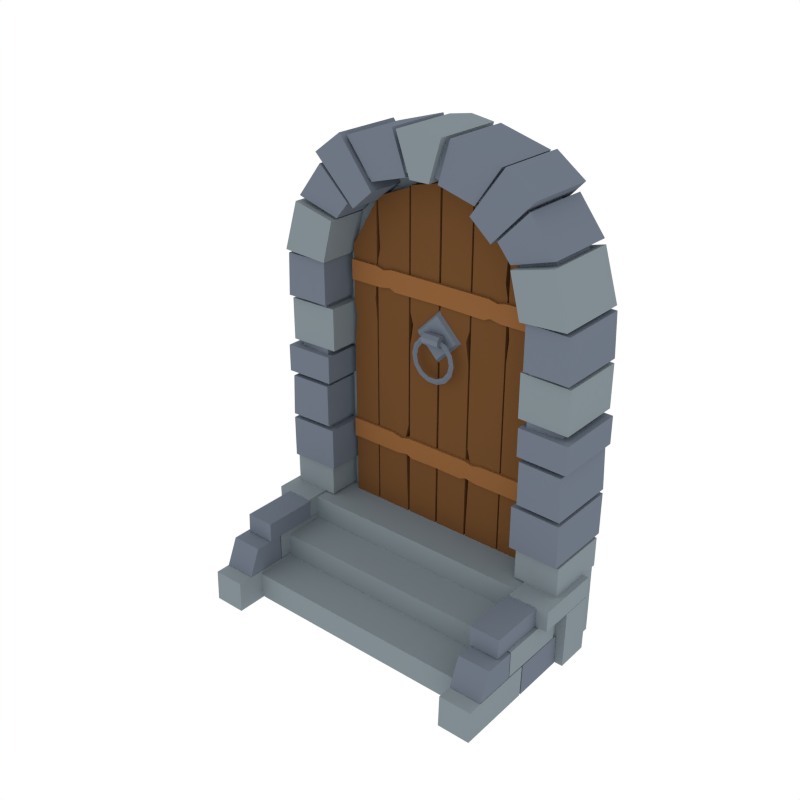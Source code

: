 # Source: Door_Round.blend  (saved by Blender 2.79.0; exported with 4.5.12 LTS)
import bpy
from mathutils import Matrix  # noqa: F401  (used for matrix-valued properties, if any)

bpy.ops.wm.read_factory_settings(use_empty=True)
scene = bpy.context.scene
scene.name = 'Scene'

# ---- collections
col_collection_1 = bpy.data.collections.new('Collection 1'); scene.collection.children.link(col_collection_1)

# ---- materials (node trees are filled in below, after node groups)
mat_wood = bpy.data.materials.new('Wood')
mat_wood.alpha_threshold = 0.0
mat_wood.diffuse_color = (0.1529, 0.06848, 0.02416, 1.0)
mat_wood.roughness = 0.5
mat_stone_dark = bpy.data.materials.new('Stone_Dark')
mat_stone_dark.alpha_threshold = 0.0
mat_stone_dark.diffuse_color = (0.1547, 0.1827, 0.2266, 1.0)
mat_stone_dark.roughness = 0.5
mat_wood_light = bpy.data.materials.new('Wood_Light')
mat_wood_light.alpha_threshold = 0.0
mat_wood_light.diffuse_color = (0.2668, 0.1153, 0.03969, 1.0)
mat_wood_light.roughness = 0.5
mat_stone_light = bpy.data.materials.new('Stone_Light')
mat_stone_light.alpha_threshold = 0.0
mat_stone_light.diffuse_color = (0.2215, 0.2643, 0.2883, 1.0)
mat_stone_light.roughness = 0.5

# ---- material node trees

# ---- world
world_world = bpy.data.worlds.new('World'); scene.world = world_world
world_world.color = (1.0, 1.0, 1.0)
world_world.use_sun_shadow = False
world_world.sun_shadow_jitter_overblur = 0.0
world_world.cycles.sampling_method = 'NONE'
world_world.cycles.sample_map_resolution = 256

# ---- meshes
me_cylinder_010 = bpy.data.meshes.new('Cylinder.010')
me_cylinder_010.from_pydata([(0.2287, 0.04026, 0.4893), (0.2287, 0.1149, 0.4893), (0.198, 0.04026, 0.6036), (0.198, 0.1149, 0.6036), (0.1143, 0.04026, 0.6873), (0.1143, 0.1149, 0.6873), (8.058e-09, 0.04026, 0.7179), (8.058e-09, 0.1149, 0.7179), (-0.1143, 0.04026, 0.6873), (-0.1143, 0.1149, 0.6873), (-0.198, 0.04026, 0.6036), (-0.198, 0.1149, 0.6036), (-0.2287, 0.04026, 0.4893), (-0.2287, 0.1149, 0.4893), (0.1756, 0.03628, 0.4895), (0.1756, 0.1188, 0.4895), (0.1521, 0.03628, 0.5773), (0.1521, 0.1188, 0.5773), (0.08779, 0.03628, 0.6416), (0.08779, 0.1188, 0.6416), (8.561e-09, 0.03628, 0.6651), (8.561e-09, 0.1188, 0.6651), (-0.08779, 0.03628, 0.6416), (-0.08779, 0.1188, 0.6416), (-0.1521, 0.03628, 0.5773), (-0.1521, 0.1188, 0.5773), (-0.1756, 0.03628, 0.4895), (-0.1756, 0.1188, 0.4895), (-0.1756, 0.1188, 0.1233), (-0.1756, 0.03628, 0.1233), (0.1756, 0.1188, 0.1233), (0.1756, 0.03628, 0.1233), (-0.2287, 0.1149, 0.1233), (-0.2287, 0.04026, 0.1233), (0.2287, 0.1149, 0.1233), (0.2287, 0.04026, 0.1233), (0.1127, 0.07615, 0.5951), (0.1556, 0.07615, 0.5249), (0.1127, 0.07615, 0.1165), (0.1556, 0.07615, 0.1165), (0.0541, 0.07615, 0.6253), (0.1103, 0.07615, 0.6022), (0.0541, 0.07615, 0.1165), (0.1103, 0.07615, 0.1165), (0.001711, 0.07615, 0.6403), (0.05127, 0.07615, 0.6285), (0.001711, 0.07615, 0.1165), (0.05127, 0.07615, 0.1165), (0.1127, 0.09045, 0.5951), (0.1556, 0.09045, 0.5249), (0.1127, 0.09045, 0.1165), (0.1556, 0.09045, 0.1165), (0.0541, 0.09045, 0.6253), (0.1103, 0.09045, 0.6022), (0.0541, 0.09045, 0.1165), (0.1103, 0.09045, 0.1165), (0.001711, 0.09045, 0.6403), (0.05127, 0.09045, 0.6285), (0.001711, 0.09045, 0.1165), (0.05127, 0.09045, 0.1165), (0.05127, 0.07615, 0.446), (0.001711, 0.07615, 0.4539), (0.05127, 0.09045, 0.446), (0.001711, 0.09045, 0.4539), (0.007247, 0.07615, 0.4398), (0.007247, 0.09045, 0.4398), (0.04626, 0.07615, 0.429), (0.04626, 0.09045, 0.429), (0.001711, 0.07615, 0.426), (0.001711, 0.09045, 0.426), (0.05127, 0.07615, 0.3959), (0.05127, 0.09045, 0.3959), (0.1103, 0.07615, 0.2737), (0.0541, 0.07615, 0.2657), (0.1103, 0.09045, 0.2737), (0.0541, 0.09045, 0.2657), (0.05869, 0.07615, 0.2474), (0.05869, 0.09045, 0.2474), (0.1103, 0.07615, 0.2448), (0.1103, 0.09045, 0.2448), (0.1556, 0.07615, 0.4351), (0.1127, 0.07615, 0.491), (0.1556, 0.09045, 0.4351), (0.1127, 0.09045, 0.491), (0.1159, 0.07615, 0.4516), (0.1159, 0.09045, 0.4516), (0.1512, 0.07615, 0.4157), (0.1512, 0.09045, 0.4157), (0.1127, 0.07615, 0.4176), (0.1127, 0.09045, 0.4176), (0.1556, 0.07615, 0.3718), (0.1556, 0.09045, 0.3718), (0.1103, 0.07615, 0.5091), (0.1103, 0.09045, 0.5091), (0.0541, 0.07615, 0.5234), (0.0541, 0.09045, 0.5234), (0.1064, 0.07615, 0.5288), (0.1064, 0.09045, 0.5288), (0.0541, 0.07615, 0.5336), (0.0541, 0.09045, 0.5336), (0.1564, 0.07258, 0.5023), (0.1564, 0.07258, 0.4719), (0.1034, 0.07258, 0.4719), (0.1113, 0.07258, 0.5023), (0.09716, 0.07258, 0.4989), (0.0864, 0.07258, 0.4749), (0.08337, 0.07258, 0.5023), (0.07667, 0.07258, 0.4706), (0.1566, 0.08582, 0.5023), (0.1559, 0.08582, 0.4719), (0.1034, 0.08582, 0.4719), (0.1113, 0.08582, 0.5023), (0.09716, 0.08582, 0.4989), (0.0864, 0.08582, 0.4749), (0.08337, 0.08582, 0.5023), (0.07667, 0.08582, 0.4706), (0.1564, 0.07258, 0.2459), (0.1564, 0.07258, 0.2155), (0.07126, 0.07258, 0.2155), (0.07911, 0.07258, 0.2459), (0.06498, 0.07258, 0.2425), (0.05423, 0.07258, 0.2186), (0.0512, 0.07258, 0.2459), (0.0445, 0.07258, 0.2143), (0.1566, 0.08582, 0.2459), (0.1559, 0.08582, 0.2155), (0.07126, 0.08582, 0.2155), (0.07911, 0.08582, 0.2459), (0.06498, 0.08582, 0.2425), (0.05423, 0.08582, 0.2186), (0.0512, 0.08582, 0.2459), (0.0445, 0.08582, 0.2143), (-0.1127, 0.07615, 0.5951), (-0.1556, 0.07615, 0.5249), (-0.1127, 0.07615, 0.1165), (-0.1556, 0.07615, 0.1165), (-0.0541, 0.07615, 0.6253), (-0.1103, 0.07615, 0.6022), (-0.0541, 0.07615, 0.1165), (-0.1103, 0.07615, 0.1165), (-0.001711, 0.07615, 0.6403), (-0.05127, 0.07615, 0.6285), (-0.001711, 0.07615, 0.1165), (-0.05127, 0.07615, 0.1165), (-0.1127, 0.09045, 0.5951), (-0.1556, 0.09045, 0.5249), (-0.1127, 0.09045, 0.1165), (-0.1556, 0.09045, 0.1165), (-0.0541, 0.09045, 0.6253), (-0.1103, 0.09045, 0.6022), (-0.0541, 0.09045, 0.1165), (-0.1103, 0.09045, 0.1165), (-0.001711, 0.09045, 0.6403), (-0.05127, 0.09045, 0.6285), (-0.001711, 0.09045, 0.1165), (-0.05127, 0.09045, 0.1165), (-0.05127, 0.07615, 0.446), (-0.001711, 0.07615, 0.4539), (-0.05127, 0.09045, 0.446), (-0.001711, 0.09045, 0.4539), (-0.007247, 0.07615, 0.4398), (-0.007247, 0.09045, 0.4398), (-0.04626, 0.07615, 0.429), (-0.04626, 0.09045, 0.429), (-0.001711, 0.07615, 0.426), (-0.001711, 0.09045, 0.426), (-0.05127, 0.07615, 0.3959), (-0.05127, 0.09045, 0.3959), (-0.1103, 0.07615, 0.2737), (-0.0541, 0.07615, 0.2657), (-0.1103, 0.09045, 0.2737), (-0.0541, 0.09045, 0.2657), (-0.05869, 0.07615, 0.2474), (-0.05869, 0.09045, 0.2474), (-0.1103, 0.07615, 0.2448), (-0.1103, 0.09045, 0.2448), (-0.1556, 0.07615, 0.4351), (-0.1127, 0.07615, 0.491), (-0.1556, 0.09045, 0.4351), (-0.1127, 0.09045, 0.491), (-0.1159, 0.07615, 0.4516), (-0.1159, 0.09045, 0.4516), (-0.1512, 0.07615, 0.4157), (-0.1512, 0.09045, 0.4157), (-0.1127, 0.07615, 0.4176), (-0.1127, 0.09045, 0.4176), (-0.1556, 0.07615, 0.3718), (-0.1556, 0.09045, 0.3718), (-0.1103, 0.07615, 0.5091), (-0.1103, 0.09045, 0.5091), (-0.0541, 0.07615, 0.5234), (-0.0541, 0.09045, 0.5234), (-0.1064, 0.07615, 0.5288), (-0.1064, 0.09045, 0.5288), (-0.0541, 0.07615, 0.5336), (-0.0541, 0.09045, 0.5336), (-0.1564, 0.07258, 0.5023), (-0.1564, 0.07258, 0.4719), (0.0, 0.07258, 0.5023), (0.0, 0.07258, 0.4719), (-0.1034, 0.07258, 0.4719), (-0.1113, 0.07258, 0.5023), (-0.09716, 0.07258, 0.4989), (-0.0864, 0.07258, 0.4749), (-0.08337, 0.07258, 0.5023), (-0.07667, 0.07258, 0.4706), (-0.1566, 0.08582, 0.5023), (-0.1559, 0.08582, 0.4719), (0.0, 0.08582, 0.5023), (0.0, 0.08582, 0.4719), (-0.1034, 0.08582, 0.4719), (-0.1113, 0.08582, 0.5023), (-0.09716, 0.08582, 0.4989), (-0.0864, 0.08582, 0.4749), (-0.08337, 0.08582, 0.5023), (-0.07667, 0.08582, 0.4706), (-0.1564, 0.07258, 0.2459), (-0.1564, 0.07258, 0.2155), (0.0, 0.07258, 0.2459), (0.0, 0.07258, 0.2155), (-0.07126, 0.07258, 0.2155), (-0.07911, 0.07258, 0.2459), (-0.06498, 0.07258, 0.2425), (-0.05423, 0.07258, 0.2186), (-0.0512, 0.07258, 0.2459), (-0.0445, 0.07258, 0.2143), (-0.1566, 0.08582, 0.2459), (-0.1559, 0.08582, 0.2155), (0.0, 0.08582, 0.2459), (0.0, 0.08582, 0.2155), (-0.07126, 0.08582, 0.2155), (-0.07911, 0.08582, 0.2459), (-0.06498, 0.08582, 0.2425), (-0.05423, 0.08582, 0.2186), (-0.0512, 0.08582, 0.2459), (-0.0445, 0.08582, 0.2143), (-0.03319, 0.0706, 0.4235), (-0.0001276, 0.0706, 0.4566), (-0.04262, 0.08115, 0.4235), (-0.0001276, 0.08115, 0.466), (-0.0001276, 0.0706, 0.3904), (0.03293, 0.0706, 0.4235), (-0.0001276, 0.08115, 0.381), (0.04237, 0.08115, 0.4235), (-0.1882, 0.03884, 0.04623), (-0.2376, 0.03884, 0.04623), (-0.1882, -0.06669, 0.04741), (-0.2376, -0.06669, 0.04741), (-0.1882, 0.0394, 0.0872), (-0.2376, 0.0394, 0.0872), (-0.2376, -0.06614, 0.08837), (-0.1882, -0.06614, 0.08837), (-0.1882, 0.09976, -0.002365), (-0.2507, 0.09976, -0.002365), (-0.1882, 0.04771, -0.002365), (-0.2507, 0.04771, -0.002365), (-0.1882, 0.1016, 0.08742), (-0.2507, 0.1016, 0.08742), (-0.2507, 0.04951, 0.08754), (-0.1882, 0.04951, 0.08754), (-0.1882, -0.04028, -0.002365), (-0.2382, -0.04028, -0.002365), (-0.1882, -0.1564, -0.002365), (-0.2382, -0.1564, -0.002365), (-0.1882, -0.03847, 0.04576), (-0.2382, -0.03847, 0.04576), (-0.2382, -0.1546, 0.04588), (-0.1882, -0.1546, 0.04588), (-0.1869, -0.002983, 0.08836), (-0.2325, -0.002983, 0.08836), (-0.1869, -0.08928, 0.08844), (-0.2325, -0.08928, 0.08844), (-0.1869, -0.001666, 0.1185), (-0.2325, -0.001666, 0.1185), (-0.2325, -0.08796, 0.1185), (-0.1869, -0.08796, 0.1185), (-0.1882, 0.1016, 0.08824), (-0.2507, 0.1016, 0.08824), (-0.2507, -0.001876, 0.08836), (-0.1882, -0.001876, 0.08836), (-0.1882, 0.1016, 0.1205), (-0.2507, 0.1016, 0.1205), (-0.2507, -0.001876, 0.1206), (-0.1882, -0.001876, 0.1206), (-0.1882, 0.04671, -0.002365), (-0.2382, 0.04671, -0.002365), (-0.1882, -0.03765, -0.002365), (-0.2382, -0.03765, -0.002365), (-0.1882, 0.04488, 0.04576), (-0.2382, 0.04488, 0.04576), (-0.2382, -0.03584, 0.04588), (-0.1882, -0.03584, 0.04588), (-0.1882, -0.06862, 0.04648), (-0.2376, -0.06862, 0.04648), (-0.2376, -0.06807, 0.08745), (-0.1882, -0.06807, 0.08745), (-0.2376, -0.1324, 0.04648), (-0.1882, -0.1324, 0.04648), (-0.2376, -0.1144, 0.08745), (-0.1882, -0.1144, 0.08745), (0.1882, 0.03884, 0.04623), (0.2376, 0.03884, 0.04623), (0.1882, -0.06669, 0.04741), (0.2376, -0.06669, 0.04741), (0.1882, 0.0394, 0.0872), (0.2376, 0.0394, 0.0872), (0.2376, -0.06614, 0.08837), (0.1882, -0.06614, 0.08837), (0.1882, 0.09976, -0.002365), (0.2507, 0.09976, -0.002365), (0.1882, 0.04771, -0.002365), (0.2507, 0.04771, -0.002365), (0.1882, 0.1016, 0.08742), (0.2507, 0.1016, 0.08742), (0.2507, 0.04951, 0.08754), (0.1882, 0.04951, 0.08754), (0.1882, -0.04028, -0.002365), (0.2382, -0.04028, -0.002365), (0.1882, -0.1564, -0.002365), (0.2382, -0.1564, -0.002365), (0.1882, -0.03847, 0.04576), (0.2382, -0.03847, 0.04576), (0.2382, -0.1546, 0.04588), (0.1882, -0.1546, 0.04588), (0.1869, -0.002983, 0.08836), (0.2325, -0.002983, 0.08836), (0.1869, -0.08928, 0.08844), (0.2325, -0.08928, 0.08844), (0.1869, -0.001666, 0.1185), (0.2325, -0.001666, 0.1185), (0.2325, -0.08796, 0.1185), (0.1869, -0.08796, 0.1185), (0.1882, 0.1016, 0.08824), (0.2507, 0.1016, 0.08824), (0.2507, -0.001876, 0.08836), (0.1882, -0.001876, 0.08836), (0.1882, 0.1016, 0.1205), (0.2507, 0.1016, 0.1205), (0.2507, -0.001876, 0.1206), (0.1882, -0.001876, 0.1206), (0.1882, 0.04671, -0.002365), (0.2382, 0.04671, -0.002365), (0.1882, -0.03765, -0.002365), (0.2382, -0.03765, -0.002365), (0.1882, 0.04488, 0.04576), (0.2382, 0.04488, 0.04576), (0.2382, -0.03584, 0.04588), (0.1882, -0.03584, 0.04588), (0.1882, -0.06862, 0.04648), (0.2376, -0.06862, 0.04648), (0.2376, -0.06807, 0.08745), (0.1882, -0.06807, 0.08745), (0.2376, -0.1324, 0.04648), (0.1882, -0.1324, 0.04648), (0.2376, -0.1144, 0.08745), (0.1882, -0.1144, 0.08745), (-0.2416, 0.1311, 0.1206), (-0.2416, 0.1311, 0.167), (-0.2415, 0.03288, 0.1206), (-0.2415, 0.03288, 0.167), (-0.1712, 0.1335, 0.1206), (-0.1712, 0.1335, 0.167), (-0.171, 0.03521, 0.167), (-0.171, 0.03521, 0.1206), (-0.2409, 0.1373, 0.171), (-0.2409, 0.1373, 0.2369), (-0.2408, 0.02641, 0.171), (-0.2408, 0.02641, 0.2369), (-0.1637, 0.1399, 0.171), (-0.1637, 0.1399, 0.2369), (-0.1636, 0.02905, 0.2369), (-0.1636, 0.02905, 0.171), (-0.2409, 0.1373, 0.2434), (-0.2381, 0.1373, 0.3094), (-0.2408, 0.02641, 0.2434), (-0.2381, 0.02641, 0.3094), (-0.1719, 0.1399, 0.2434), (-0.1719, 0.1399, 0.3094), (-0.1718, 0.02905, 0.3094), (-0.1718, 0.02905, 0.2434), (-0.245, 0.1373, 0.3159), (-0.245, 0.1373, 0.3586), (-0.2449, 0.02641, 0.3159), (-0.2449, 0.02641, 0.3586), (-0.1678, 0.1399, 0.3159), (-0.1678, 0.1399, 0.3586), (-0.1677, 0.02905, 0.3586), (-0.1677, 0.02905, 0.3159), (-0.2395, 0.1373, 0.3679), (-0.2395, 0.1373, 0.4338), (-0.2394, 0.0335, 0.3679), (-0.2394, 0.0335, 0.4338), (-0.1623, 0.1399, 0.3679), (-0.1623, 0.1399, 0.4338), (-0.1622, 0.03614, 0.4338), (-0.1622, 0.03614, 0.3679), (-0.2395, 0.1373, 0.4403), (-0.2368, 0.1373, 0.5063), (-0.2394, 0.02641, 0.4403), (-0.2367, 0.02641, 0.5063), (-0.1705, 0.1399, 0.4403), (-0.1705, 0.1399, 0.5063), (-0.1704, 0.02905, 0.5063), (-0.1704, 0.02905, 0.4403), (-0.2355, 0.1373, 0.5132), (-0.2123, 0.1373, 0.5887), (-0.2354, 0.02015, 0.5132), (-0.2122, 0.02015, 0.5887), (-0.1649, 0.1399, 0.508), (-0.1482, 0.1399, 0.5718), (-0.1481, 0.02279, 0.5718), (-0.1649, 0.02279, 0.508), (-0.2099, 0.1373, 0.5961), (-0.1697, 0.1373, 0.648), (-0.2098, 0.02641, 0.5961), (-0.1697, 0.02641, 0.6479), (-0.1438, 0.1399, 0.5755), (-0.123, 0.1399, 0.6008), (-0.123, 0.02905, 0.6007), (-0.1438, 0.02905, 0.5755), (-0.1771, 0.1373, 0.6625), (-0.1326, 0.1373, 0.6952), (-0.1771, 0.02641, 0.6624), (-0.1326, 0.02641, 0.6952), (-0.1132, 0.1399, 0.5954), (-0.08014, 0.1399, 0.6241), (-0.0801, 0.02905, 0.624), (-0.1131, 0.02905, 0.5953), (-0.1239, 0.1373, 0.6925), (-0.04638, 0.1373, 0.7145), (-0.1238, 0.03118, 0.6924), (-0.04635, 0.03118, 0.7144), (-0.08353, 0.1399, 0.6363), (-0.02609, 0.1399, 0.6525), (-0.02606, 0.03382, 0.6524), (-0.0835, 0.03382, 0.6363), (-0.03594, 0.1373, 0.7145), (-0.03591, 0.02641, 0.7144), (-0.01564, 0.1399, 0.6525), (-0.01562, 0.02905, 0.6524), (-0.2346, 0.1385, -0.0009243), (-0.2346, 0.1385, 0.1182), (-0.2346, 0.01612, -0.0009243), (-0.2346, 0.01612, 0.1182), (-0.2116, 0.1112, 0.03941), (-0.2116, 0.1112, 0.07915), (-0.2116, -0.04728, 0.03941), (-0.2116, -0.04728, 0.07915), (-0.2116, 0.1112, 0.0), (-0.2116, 0.1112, 0.0409), (-0.2116, -0.1112, 0.0), (-0.2116, -0.1112, 0.0409), (0.2416, 0.1311, 0.1206), (0.2416, 0.1311, 0.167), (0.2415, 0.03288, 0.1206), (0.2415, 0.03288, 0.167), (0.1712, 0.1335, 0.1206), (0.1712, 0.1335, 0.167), (0.171, 0.03521, 0.167), (0.171, 0.03521, 0.1206), (0.2409, 0.1373, 0.171), (0.2409, 0.1373, 0.2369), (0.2408, 0.02641, 0.171), (0.2408, 0.02641, 0.2369), (0.1637, 0.1399, 0.171), (0.1637, 0.1399, 0.2369), (0.1636, 0.02905, 0.2369), (0.1636, 0.02905, 0.171), (0.2409, 0.1373, 0.2434), (0.2381, 0.1373, 0.3094), (0.2408, 0.02641, 0.2434), (0.2381, 0.02641, 0.3094), (0.1719, 0.1399, 0.2434), (0.1719, 0.1399, 0.3094), (0.1718, 0.02905, 0.3094), (0.1718, 0.02905, 0.2434), (0.245, 0.1373, 0.3159), (0.245, 0.1373, 0.3586), (0.2449, 0.02641, 0.3159), (0.2449, 0.02641, 0.3586), (0.1678, 0.1399, 0.3159), (0.1678, 0.1399, 0.3586), (0.1677, 0.02905, 0.3586), (0.1677, 0.02905, 0.3159), (0.2395, 0.1373, 0.3679), (0.2395, 0.1373, 0.4338), (0.2394, 0.0335, 0.3679), (0.2394, 0.0335, 0.4338), (0.1623, 0.1399, 0.3679), (0.1623, 0.1399, 0.4338), (0.1622, 0.03614, 0.4338), (0.1622, 0.03614, 0.3679), (0.2395, 0.1373, 0.4403), (0.2368, 0.1373, 0.5063), (0.2394, 0.02641, 0.4403), (0.2367, 0.02641, 0.5063), (0.1705, 0.1399, 0.4403), (0.1705, 0.1399, 0.5063), (0.1704, 0.02905, 0.5063), (0.1704, 0.02905, 0.4403), (0.2355, 0.1373, 0.5132), (0.2123, 0.1373, 0.5887), (0.2354, 0.02015, 0.5132), (0.2122, 0.02015, 0.5887), (0.1649, 0.1399, 0.508), (0.1482, 0.1399, 0.5718), (0.1481, 0.02279, 0.5718), (0.1649, 0.02279, 0.508), (0.2099, 0.1373, 0.5961), (0.1697, 0.1373, 0.648), (0.2098, 0.02641, 0.5961), (0.1697, 0.02641, 0.6479), (0.1438, 0.1399, 0.5755), (0.123, 0.1399, 0.6008), (0.123, 0.02905, 0.6007), (0.1438, 0.02905, 0.5755), (0.1771, 0.1373, 0.6625), (0.1326, 0.1373, 0.6952), (0.1771, 0.02641, 0.6624), (0.1326, 0.02641, 0.6952), (0.1132, 0.1399, 0.5954), (0.08014, 0.1399, 0.6241), (0.0801, 0.02905, 0.624), (0.1131, 0.02905, 0.5953), (0.1239, 0.1373, 0.6925), (0.04638, 0.1373, 0.7145), (0.1238, 0.03118, 0.6924), (0.04635, 0.03118, 0.7144), (0.08353, 0.1399, 0.6363), (0.02609, 0.1399, 0.6525), (0.02606, 0.03382, 0.6524), (0.0835, 0.03382, 0.6363), (0.03594, 0.1373, 0.7145), (0.03591, 0.02641, 0.7144), (0.01564, 0.1399, 0.6525), (0.01562, 0.02905, 0.6524), (0.0, 0.1373, 0.7202), (0.0, 0.02641, 0.7201), (0.0, 0.1399, 0.6525), (0.0, 0.02905, 0.6524), (0.2346, 0.1385, -0.0009243), (0.2346, 0.1385, 0.1182), (0.2346, 0.01612, -0.0009243), (0.2346, 0.01612, 0.1182), (-2.706e-10, 0.1385, -0.0009243), (-2.706e-10, 0.1385, 0.1182), (-2.706e-10, 0.01612, 0.1182), (-2.706e-10, 0.01612, -0.0009243), (0.2116, 0.1112, 0.03941), (0.2116, 0.1112, 0.07915), (0.2116, -0.04728, 0.03941), (0.2116, -0.04728, 0.07915), (0.0, 0.1112, 0.03941), (0.0, 0.1112, 0.07915), (0.0, -0.04728, 0.07915), (0.0, -0.04728, 0.03941), (0.2116, 0.1112, 0.0), (0.2116, 0.1112, 0.0409), (0.2116, -0.1112, 0.0), (0.2116, -0.1112, 0.0409), (0.0, 0.1112, 0.0), (0.0, 0.1112, 0.0409), (0.0, -0.1112, 0.0409), (0.0, -0.1112, 0.0), (0.03645, 0.06256, 0.3928), (0.03189, 0.06675, 0.3928), (0.02812, 0.06256, 0.3928), (0.03189, 0.05838, 0.3928), (0.03283, 0.06256, 0.377), (0.02872, 0.06675, 0.3789), (0.02532, 0.06256, 0.3806), (0.02872, 0.05838, 0.3789), (0.02268, 0.06256, 0.3642), (0.01983, 0.06675, 0.3678), (0.01748, 0.06256, 0.3707), (0.01983, 0.05838, 0.3678), (0.008011, 0.06256, 0.3572), (0.006997, 0.06675, 0.3616), (0.006158, 0.06256, 0.3653), (0.006997, 0.05838, 0.3616), (-0.008266, 0.06256, 0.3572), (-0.007252, 0.06675, 0.3616), (-0.006413, 0.06256, 0.3653), (-0.007252, 0.05838, 0.3616), (-0.02293, 0.06256, 0.3642), (-0.02009, 0.06675, 0.3678), (-0.01774, 0.06256, 0.3707), (-0.02009, 0.05838, 0.3678), (-0.03308, 0.06256, 0.377), (-0.02897, 0.06675, 0.3789), (-0.02558, 0.06256, 0.3806), (-0.02897, 0.05838, 0.3789), (-0.0367, 0.06256, 0.3928), (-0.03214, 0.06675, 0.3928), (-0.02837, 0.06256, 0.3928), (-0.03214, 0.05838, 0.3928), (-0.03308, 0.06256, 0.4087), (-0.02897, 0.06675, 0.4067), (-0.02558, 0.06256, 0.4051), (-0.02897, 0.05838, 0.4067), (-0.02293, 0.06256, 0.4214), (-0.02009, 0.06675, 0.4179), (-0.01774, 0.06256, 0.4149), (-0.02009, 0.05838, 0.4179), (-0.008266, 0.06256, 0.4285), (-0.007252, 0.06675, 0.424), (-0.006413, 0.06256, 0.4204), (-0.007252, 0.05838, 0.424), (0.008011, 0.06256, 0.4285), (0.006997, 0.06675, 0.424), (0.006158, 0.06256, 0.4204), (0.006997, 0.05838, 0.424), (0.02268, 0.06256, 0.4214), (0.01983, 0.06675, 0.4179), (0.01748, 0.06256, 0.4149), (0.01983, 0.05838, 0.4179), (0.03283, 0.06256, 0.4087), (0.02872, 0.06675, 0.4067), (0.02532, 0.06256, 0.4051), (0.02872, 0.05838, 0.4067), (-0.01439, 0.07118, 0.4199), (0.01413, 0.07118, 0.4199), (-0.01439, 0.06613, 0.4149), (0.01413, 0.06613, 0.4149), (-0.01439, 0.05899, 0.4149), (0.01413, 0.05899, 0.4149), (-0.01439, 0.05394, 0.4199), (0.01413, 0.05394, 0.4199), (-0.01439, 0.05394, 0.4271), (0.01413, 0.05394, 0.4271), (-0.01439, 0.05899, 0.4321), (0.01413, 0.05899, 0.4321), (-0.01439, 0.06613, 0.4321), (0.01413, 0.06613, 0.4321), (-0.01439, 0.07118, 0.4271), (0.01413, 0.07118, 0.4271), (-0.1789, 0.1155, 0.5997), (-0.1786, 0.08937, 0.5996), (0.1789, 0.1155, 0.5997), (0.1786, 0.08937, 0.5996), (-9.314e-10, 0.1155, 0.7026), (-9.314e-10, 0.08937, 0.7025), (-0.1789, 0.1155, 0.1103), (-0.1786, 0.08937, 0.1103), (-9.314e-10, 0.1155, 0.1103), (-9.314e-10, 0.08937, 0.1103), (0.1789, 0.1155, 0.1103), (0.1786, 0.08937, 0.1103)], [], [(0, 1, 3, 2), (2, 3, 5, 4), (4, 5, 7, 6), (6, 7, 9, 8), (8, 9, 11, 10), (10, 11, 13, 12), (14, 16, 17, 15), (16, 18, 19, 17), (18, 20, 21, 19), (20, 22, 23, 21), (22, 24, 25, 23), (24, 26, 27, 25), (26, 12, 33, 29), (27, 26, 29, 28), (0, 2, 16, 14), (2, 4, 18, 16), (4, 6, 20, 18), (6, 8, 22, 20), (8, 10, 24, 22), (10, 12, 26, 24), (14, 15, 30, 31), (12, 13, 32, 33), (1, 0, 35, 34), (0, 14, 31, 35), (90, 88, 38, 39), (78, 76, 42, 43), (70, 68, 46, 47), (60, 62, 57, 45), (37, 49, 48, 36), (76, 77, 54, 42), (41, 53, 52, 40), (68, 69, 58, 46), (38, 50, 51, 39), (45, 57, 56, 44), (42, 54, 55, 43), (80, 82, 49, 37), (46, 58, 59, 47), (96, 97, 53, 41), (88, 89, 50, 38), (44, 56, 63, 61), (66, 67, 62, 60), (45, 44, 61, 60), (70, 71, 67, 66), (61, 63, 65, 64), (60, 61, 64, 66), (47, 59, 71, 70), (64, 65, 69, 68), (66, 64, 68, 70), (78, 79, 74, 72), (94, 95, 75, 73), (92, 94, 73, 72), (43, 55, 79, 78), (73, 75, 77, 76), (72, 73, 76, 78), (36, 48, 83, 81), (86, 87, 82, 80), (37, 36, 81, 80), (90, 91, 87, 86), (81, 83, 85, 84), (80, 81, 84, 86), (39, 51, 91, 90), (84, 85, 89, 88), (86, 84, 88, 90), (96, 98, 94, 92), (98, 99, 95, 94), (72, 74, 93, 92), (40, 52, 99, 98), (41, 40, 98, 96), (92, 93, 97, 96), (107, 106, 198, 199), (101, 100, 103, 102), (102, 103, 104, 105), (105, 104, 106, 107), (107, 115, 113, 105), (100, 108, 111, 103), (102, 110, 109, 101), (106, 114, 208, 198), (104, 112, 114, 106), (101, 109, 108, 100), (103, 111, 112, 104), (105, 113, 110, 102), (199, 209, 115, 107), (123, 122, 218, 219), (117, 116, 119, 118), (118, 119, 120, 121), (121, 120, 122, 123), (123, 131, 129, 121), (116, 124, 127, 119), (118, 126, 125, 117), (122, 130, 228, 218), (120, 128, 130, 122), (117, 125, 124, 116), (119, 127, 128, 120), (121, 129, 126, 118), (219, 229, 131, 123), (186, 135, 134, 184), (174, 139, 138, 172), (166, 143, 142, 164), (156, 141, 153, 158), (133, 132, 144, 145), (172, 138, 150, 173), (137, 136, 148, 149), (164, 142, 154, 165), (134, 135, 147, 146), (141, 140, 152, 153), (138, 139, 151, 150), (176, 133, 145, 178), (142, 143, 155, 154), (192, 137, 149, 193), (184, 134, 146, 185), (140, 157, 159, 152), (162, 156, 158, 163), (141, 156, 157, 140), (166, 162, 163, 167), (157, 160, 161, 159), (156, 162, 160, 157), (143, 166, 167, 155), (160, 164, 165, 161), (162, 166, 164, 160), (174, 168, 170, 175), (190, 169, 171, 191), (188, 168, 169, 190), (139, 174, 175, 151), (169, 172, 173, 171), (168, 174, 172, 169), (132, 177, 179, 144), (182, 176, 178, 183), (133, 176, 177, 132), (186, 182, 183, 187), (177, 180, 181, 179), (176, 182, 180, 177), (135, 186, 187, 147), (180, 184, 185, 181), (182, 186, 184, 180), (192, 188, 190, 194), (194, 190, 191, 195), (168, 188, 189, 170), (136, 194, 195, 148), (137, 192, 194, 136), (188, 192, 193, 189), (205, 199, 198, 204), (197, 200, 201, 196), (200, 203, 202, 201), (203, 205, 204, 202), (205, 203, 213, 215), (196, 201, 211, 206), (200, 197, 207, 210), (204, 198, 208, 214), (202, 204, 214, 212), (197, 196, 206, 207), (201, 202, 212, 211), (203, 200, 210, 213), (199, 205, 215, 209), (225, 219, 218, 224), (217, 220, 221, 216), (220, 223, 222, 221), (223, 225, 224, 222), (225, 223, 233, 235), (216, 221, 231, 226), (220, 217, 227, 230), (224, 218, 228, 234), (222, 224, 234, 232), (217, 216, 226, 227), (221, 222, 232, 231), (223, 220, 230, 233), (219, 225, 235, 229), (236, 237, 239, 238), (242, 243, 241, 240), (240, 241, 237, 236), (238, 242, 240, 236), (243, 239, 237, 241), (244, 246, 247, 245), (248, 249, 250, 251), (246, 251, 250, 247), (245, 249, 248, 244), (244, 248, 251, 246), (247, 250, 249, 245), (252, 254, 255, 253), (256, 257, 258, 259), (254, 259, 258, 255), (253, 257, 256, 252), (252, 256, 259, 254), (255, 258, 257, 253), (260, 262, 263, 261), (264, 265, 266, 267), (262, 267, 266, 263), (261, 265, 264, 260), (260, 264, 267, 262), (263, 266, 265, 261), (268, 270, 271, 269), (272, 273, 274, 275), (270, 275, 274, 271), (269, 273, 272, 268), (268, 272, 275, 270), (271, 274, 273, 269), (276, 279, 278, 277), (280, 281, 282, 283), (279, 276, 280, 283), (277, 278, 282, 281), (278, 279, 283, 282), (276, 277, 281, 280), (284, 286, 287, 285), (288, 289, 290, 291), (286, 291, 290, 287), (285, 289, 288, 284), (284, 288, 291, 286), (287, 290, 289, 285), (292, 293, 294, 295), (297, 299, 298, 296), (292, 295, 299, 297), (295, 294, 298, 299), (294, 293, 296, 298), (293, 292, 297, 296), (300, 301, 303, 302), (304, 307, 306, 305), (302, 303, 306, 307), (301, 300, 304, 305), (300, 302, 307, 304), (303, 301, 305, 306), (308, 309, 311, 310), (312, 315, 314, 313), (310, 311, 314, 315), (309, 308, 312, 313), (308, 310, 315, 312), (311, 309, 313, 314), (316, 317, 319, 318), (320, 323, 322, 321), (318, 319, 322, 323), (317, 316, 320, 321), (316, 318, 323, 320), (319, 317, 321, 322), (324, 325, 327, 326), (328, 331, 330, 329), (326, 327, 330, 331), (325, 324, 328, 329), (324, 326, 331, 328), (327, 325, 329, 330), (332, 333, 334, 335), (336, 339, 338, 337), (335, 339, 336, 332), (333, 337, 338, 334), (334, 338, 339, 335), (332, 336, 337, 333), (340, 341, 343, 342), (344, 347, 346, 345), (342, 343, 346, 347), (341, 340, 344, 345), (340, 342, 347, 344), (343, 341, 345, 346), (348, 351, 350, 349), (353, 352, 354, 355), (348, 353, 355, 351), (351, 355, 354, 350), (350, 354, 352, 349), (349, 352, 353, 348), (356, 358, 359, 357), (360, 361, 362, 363), (358, 363, 362, 359), (356, 360, 363, 358), (359, 362, 361, 357), (364, 366, 367, 365), (368, 369, 370, 371), (366, 371, 370, 367), (364, 368, 371, 366), (367, 370, 369, 365), (372, 374, 375, 373), (376, 377, 378, 379), (374, 379, 378, 375), (372, 376, 379, 374), (375, 378, 377, 373), (380, 382, 383, 381), (384, 385, 386, 387), (382, 387, 386, 383), (380, 384, 387, 382), (383, 386, 385, 381), (388, 390, 391, 389), (392, 393, 394, 395), (390, 395, 394, 391), (388, 392, 395, 390), (391, 394, 393, 389), (396, 398, 399, 397), (400, 401, 402, 403), (398, 403, 402, 399), (396, 400, 403, 398), (399, 402, 401, 397), (404, 406, 407, 405), (408, 409, 410, 411), (406, 411, 410, 407), (404, 408, 411, 406), (407, 410, 409, 405), (412, 414, 415, 413), (416, 417, 418, 419), (414, 419, 418, 415), (412, 416, 419, 414), (415, 418, 417, 413), (420, 422, 423, 421), (424, 425, 426, 427), (422, 427, 426, 423), (420, 424, 427, 422), (423, 426, 425, 421), (428, 430, 431, 429), (432, 433, 434, 435), (430, 435, 434, 431), (428, 432, 435, 430), (431, 434, 433, 429), (437, 436, 438, 439), (436, 437, 537, 536), (439, 438, 538, 539), (437, 439, 539, 537), (442, 547, 546, 443), (440, 544, 547, 442), (443, 546, 545, 441), (446, 555, 554, 447), (444, 552, 555, 446), (447, 554, 553, 445), (450, 563, 562, 451), (448, 560, 563, 450), (451, 562, 561, 449), (452, 453, 455, 454), (456, 459, 458, 457), (454, 455, 458, 459), (452, 454, 459, 456), (455, 453, 457, 458), (460, 461, 463, 462), (464, 467, 466, 465), (462, 463, 466, 467), (460, 462, 467, 464), (463, 461, 465, 466), (468, 469, 471, 470), (472, 475, 474, 473), (470, 471, 474, 475), (468, 470, 475, 472), (471, 469, 473, 474), (476, 477, 479, 478), (480, 483, 482, 481), (478, 479, 482, 483), (476, 478, 483, 480), (479, 477, 481, 482), (484, 485, 487, 486), (488, 491, 490, 489), (486, 487, 490, 491), (484, 486, 491, 488), (487, 485, 489, 490), (492, 493, 495, 494), (496, 499, 498, 497), (494, 495, 498, 499), (492, 494, 499, 496), (495, 493, 497, 498), (500, 501, 503, 502), (504, 507, 506, 505), (502, 503, 506, 507), (500, 502, 507, 504), (503, 501, 505, 506), (508, 509, 511, 510), (512, 515, 514, 513), (510, 511, 514, 515), (508, 510, 515, 512), (511, 509, 513, 514), (516, 517, 519, 518), (520, 523, 522, 521), (518, 519, 522, 523), (516, 518, 523, 520), (519, 517, 521, 522), (524, 525, 527, 526), (528, 531, 530, 529), (526, 527, 530, 531), (524, 526, 531, 528), (527, 525, 529, 530), (533, 535, 534, 532), (436, 536, 538, 438), (532, 536, 537, 533), (535, 539, 538, 534), (533, 537, 539, 535), (542, 543, 546, 547), (540, 542, 547, 544), (543, 541, 545, 546), (550, 551, 554, 555), (548, 550, 555, 552), (551, 549, 553, 554), (558, 559, 562, 563), (556, 558, 563, 560), (559, 557, 561, 562), (564, 568, 569, 565), (565, 569, 570, 566), (566, 570, 571, 567), (567, 571, 568, 564), (568, 572, 573, 569), (569, 573, 574, 570), (570, 574, 575, 571), (571, 575, 572, 568), (572, 576, 577, 573), (573, 577, 578, 574), (574, 578, 579, 575), (575, 579, 576, 572), (576, 580, 581, 577), (577, 581, 582, 578), (578, 582, 583, 579), (579, 583, 580, 576), (580, 584, 585, 581), (581, 585, 586, 582), (582, 586, 587, 583), (583, 587, 584, 580), (584, 588, 589, 585), (585, 589, 590, 586), (586, 590, 591, 587), (587, 591, 588, 584), (588, 592, 593, 589), (589, 593, 594, 590), (590, 594, 595, 591), (591, 595, 592, 588), (592, 596, 597, 593), (593, 597, 598, 594), (594, 598, 599, 595), (595, 599, 596, 592), (596, 600, 601, 597), (597, 601, 602, 598), (598, 602, 603, 599), (599, 603, 600, 596), (600, 604, 605, 601), (601, 605, 606, 602), (602, 606, 607, 603), (603, 607, 604, 600), (604, 608, 609, 605), (605, 609, 610, 606), (606, 610, 611, 607), (607, 611, 608, 604), (608, 612, 613, 609), (609, 613, 614, 610), (610, 614, 615, 611), (611, 615, 612, 608), (612, 616, 617, 613), (613, 617, 618, 614), (614, 618, 619, 615), (615, 619, 616, 612), (616, 564, 565, 617), (617, 565, 566, 618), (618, 566, 567, 619), (619, 567, 564, 616), (620, 621, 623, 622), (622, 623, 625, 624), (624, 625, 627, 626), (626, 627, 629, 628), (628, 629, 631, 630), (630, 631, 633, 632), (623, 621, 635, 633, 631, 629, 627, 625), (632, 633, 635, 634), (634, 635, 621, 620), (620, 622, 624, 626, 628, 630, 632, 634), (15, 1, 34, 30), (28, 32, 13, 27), (11, 25, 27, 13), (9, 23, 25, 11), (7, 21, 23, 9), (5, 19, 21, 7), (3, 17, 19, 5), (1, 15, 17, 3), (357, 361, 360, 356), (365, 369, 368, 364), (373, 377, 376, 372), (381, 385, 384, 380), (389, 393, 392, 388), (397, 401, 400, 396), (405, 409, 408, 404), (413, 417, 416, 412), (421, 425, 424, 420), (429, 433, 432, 428), (453, 452, 456, 457), (461, 460, 464, 465), (469, 468, 472, 473), (477, 476, 480, 481), (485, 484, 488, 489), (493, 492, 496, 497), (501, 500, 504, 505), (509, 508, 512, 513), (517, 516, 520, 521), (525, 524, 528, 529), (538, 536, 532, 534), (440, 441, 545, 544), (540, 544, 545, 541), (441, 440, 442, 443), (541, 543, 542, 540), (637, 641, 640, 636), (639, 638, 640, 641), (643, 642, 644, 645), (647, 645, 644, 646), (639, 641, 645, 647), (638, 639, 647, 646), (636, 640, 644, 642), (637, 636, 642, 643), (640, 638, 646, 644), (641, 637, 643, 645)])
me_cylinder_010.polygons.foreach_set('material_index', [1, 1, 1, 1, 1, 1, 1, 1, 1, 1, 1, 1, 1, 1, 1, 1, 1, 1, 1, 1, 1, 1, 1, 1, 0, 0, 0, 0, 0, 0, 0, 0, 0, 0, 0, 0, 0, 0, 0, 0, 0, 0, 0, 0, 0, 0, 0, 0, 0, 0, 0, 0, 0, 0, 0, 0, 0, 0, 0, 0, 0, 0, 0, 0, 0, 0, 0, 0, 0, 2, 2, 2, 2, 2, 2, 2, 2, 2, 2, 2, 2, 2, 2, 2, 2, 2, 2, 2, 2, 2, 2, 2, 2, 2, 2, 0, 0, 0, 0, 0, 0, 0, 0, 0, 0, 0, 0, 0, 0, 0, 0, 0, 0, 0, 0, 0, 0, 0, 0, 0, 0, 0, 0, 0, 0, 0, 0, 0, 0, 0, 0, 0, 0, 0, 0, 0, 0, 0, 0, 0, 2, 2, 2, 2, 2, 2, 2, 2, 2, 2, 2, 2, 2, 2, 2, 2, 2, 2, 2, 2, 2, 2, 2, 2, 2, 2, 1, 1, 1, 1, 1, 3, 3, 3, 3, 3, 3, 3, 3, 3, 3, 3, 3, 3, 3, 3, 3, 3, 3, 1, 1, 1, 1, 1, 1, 3, 3, 3, 3, 3, 3, 1, 1, 1, 1, 1, 1, 1, 1, 1, 1, 1, 1, 3, 3, 3, 3, 3, 3, 3, 3, 3, 3, 3, 3, 3, 3, 3, 3, 3, 3, 1, 1, 1, 1, 1, 1, 3, 3, 3, 3, 3, 3, 1, 1, 1, 1, 1, 1, 1, 1, 1, 1, 1, 1, 3, 3, 3, 3, 3, 1, 1, 1, 1, 1, 1, 1, 1, 1, 1, 1, 1, 1, 1, 1, 3, 3, 3, 3, 3, 1, 1, 1, 1, 1, 3, 3, 3, 3, 3, 1, 1, 1, 1, 1, 1, 1, 1, 1, 1, 1, 1, 1, 1, 1, 3, 3, 3, 3, 3, 3, 3, 3, 3, 3, 3, 3, 3, 3, 3, 3, 3, 3, 1, 1, 1, 1, 1, 1, 1, 1, 1, 1, 1, 1, 1, 1, 1, 3, 3, 3, 3, 3, 1, 1, 1, 1, 1, 3, 3, 3, 3, 3, 1, 1, 1, 1, 1, 1, 1, 1, 1, 1, 1, 1, 1, 1, 1, 3, 3, 3, 3, 3, 3, 3, 3, 3, 3, 3, 3, 3, 3, 1, 1, 1, 1, 1, 1, 1, 1, 1, 1, 1, 1, 1, 1, 1, 1, 1, 1, 1, 1, 1, 1, 1, 1, 1, 1, 1, 1, 1, 1, 1, 1, 1, 1, 1, 1, 1, 1, 1, 1, 1, 1, 1, 1, 1, 1, 1, 1, 1, 1, 1, 1, 1, 1, 1, 1, 1, 1, 1, 1, 1, 1, 1, 1, 1, 1, 1, 1, 1, 1, 1, 1, 1, 1, 3, 1, 1, 1, 3, 1, 3, 1, 1, 1, 3, 1, 1, 1, 3, 1, 3, 1, 1, 1, 3, 3, 3, 3, 3, 3, 3, 3, 3, 3, 3, 3, 3, 3, 3])
me_cylinder_010.materials.append(mat_wood)
me_cylinder_010.materials.append(mat_stone_dark)
me_cylinder_010.materials.append(mat_wood_light)
me_cylinder_010.materials.append(mat_stone_light)
me_cylinder_010.use_remesh_preserve_volume = False
me_cylinder_010.use_remesh_preserve_attributes = False
me_cylinder_010.use_mirror_vertex_groups = False
me_cylinder_010.update()

# ---- objects
ob_door_round = bpy.data.objects.new('Door_Round', me_cylinder_010)

# ---- transforms, parenting, visibility, modifiers, constraints
ob_door_round.location = (0.0, 0.0, 0.0)
ob_door_round.lineart.crease_threshold = 0.0

# ---- collection membership
col_collection_1.objects.link(ob_door_round)

# ---- scene / render settings (as saved in the file)
scene.frame_start = 1; scene.frame_end = 250; scene.frame_set(0)
scene.render.engine = 'CYCLES'
scene.render.resolution_x = 1000
scene.render.resolution_y = 1000
scene.render.dither_intensity = 0.0
scene.cycles.samples = 200
scene.cycles.sampling_pattern = 'TABULATED_SOBOL'
scene.cycles.light_sampling_threshold = 0.0
scene.cycles.use_adaptive_sampling = False
scene.cycles.use_light_tree = False
scene.cycles.caustics_reflective = False
scene.cycles.caustics_refractive = False
scene.cycles.blur_glossy = 0.0
scene.cycles.max_bounces = 2
scene.cycles.pixel_filter_type = 'GAUSSIAN'
scene.cycles.sample_clamp_indirect = 0.0
scene.view_settings.view_transform = 'Standard'
bpy.context.view_layer.update()

# ---- added for rendering (the .blend has no active camera): camera
cam_auto = bpy.data.cameras.new('AutoCamera')
cam_auto.lens = 50.0
cam_auto.sensor_width = 36.0
cam_auto.clip_end = 1000.0
ob_auto_camera = bpy.data.objects.new('AutoCamera', cam_auto)
scene.collection.objects.link(ob_auto_camera)
ob_auto_camera.location = (0.858679, -1.03867, 1.04586)
ob_auto_camera.rotation_euler = (1.09748, -7.21219e-08, 0.694738)
scene.camera = ob_auto_camera
bpy.context.view_layer.update()

